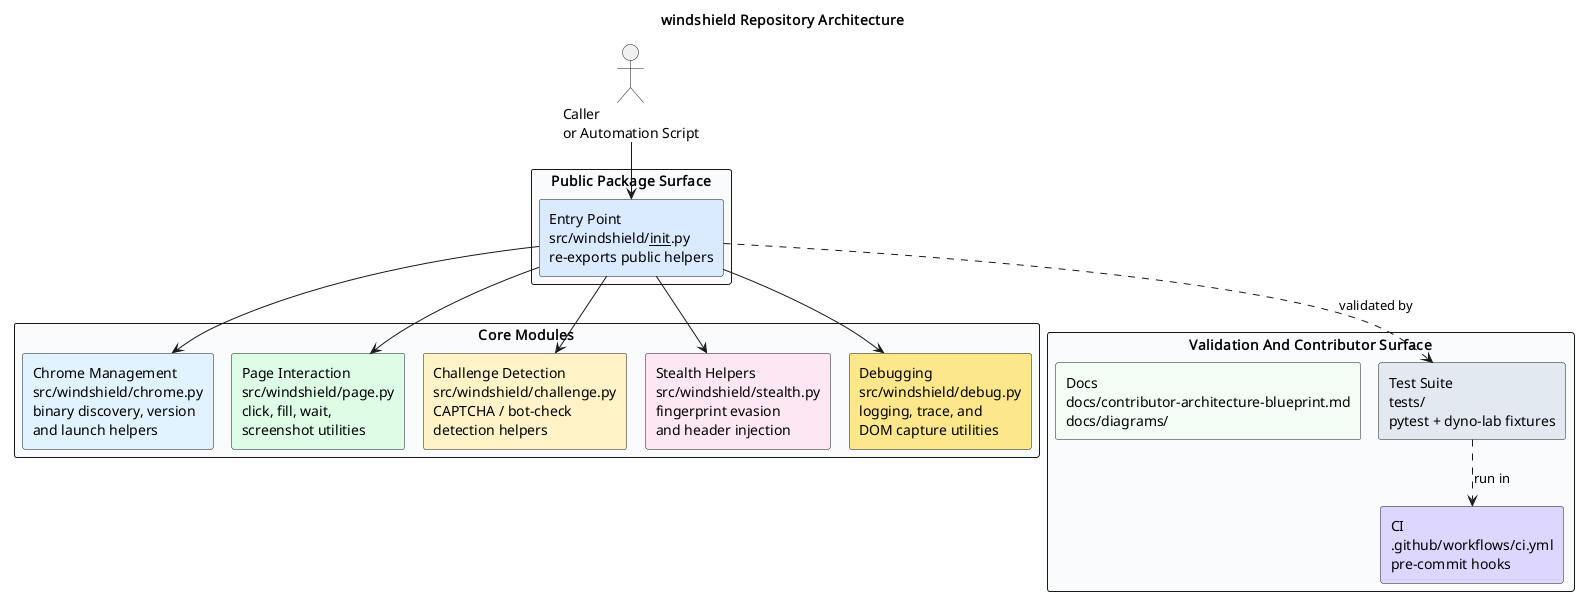

The diagram above was rendered by PlantUML. Its source (embedded in the PNG):
@startuml
!pragma layout smetana
title windshield Repository Architecture
skinparam shadowing false
skinparam defaultFontName Monospace
skinparam packageStyle rectangle
skinparam linetype ortho

actor "Caller\nor Automation Script" as caller

package "Public Package Surface" #F8FAFC {
  rectangle "Entry Point\nsrc/windshield/__init__.py\nre-exports public helpers" as entrypoint #DBEAFE
}

package "Core Modules" #F8FAFC {
  rectangle "Chrome Management\nsrc/windshield/chrome.py\nbinary discovery, version\nand launch helpers" as chrome #E0F2FE
  rectangle "Page Interaction\nsrc/windshield/page.py\nclick, fill, wait,\nscreenshot utilities" as page #DCFCE7
  rectangle "Challenge Detection\nsrc/windshield/challenge.py\nCAPTCHA / bot-check\ndetection helpers" as challenge #FEF3C7
  rectangle "Stealth Helpers\nsrc/windshield/stealth.py\nfingerprint evasion\nand header injection" as stealth #FCE7F3
  rectangle "Debugging\nsrc/windshield/debug.py\nlogging, trace, and\nDOM capture utilities" as debug #FDE68A
}

package "Validation And Contributor Surface" #F8FAFC {
  rectangle "Test Suite\ntests/\npytest + dyno-lab fixtures" as tests #E2E8F0
  rectangle "CI\n.github/workflows/ci.yml\npre-commit hooks" as ci #DDD6FE
  rectangle "Docs\ndocs/contributor-architecture-blueprint.md\ndocs/diagrams/" as docs #F0FDF4
}

caller --> entrypoint
entrypoint --> chrome
entrypoint --> page
entrypoint --> challenge
entrypoint --> stealth
entrypoint --> debug
entrypoint ..> tests : validated by
tests ..> ci : run in
@enduml